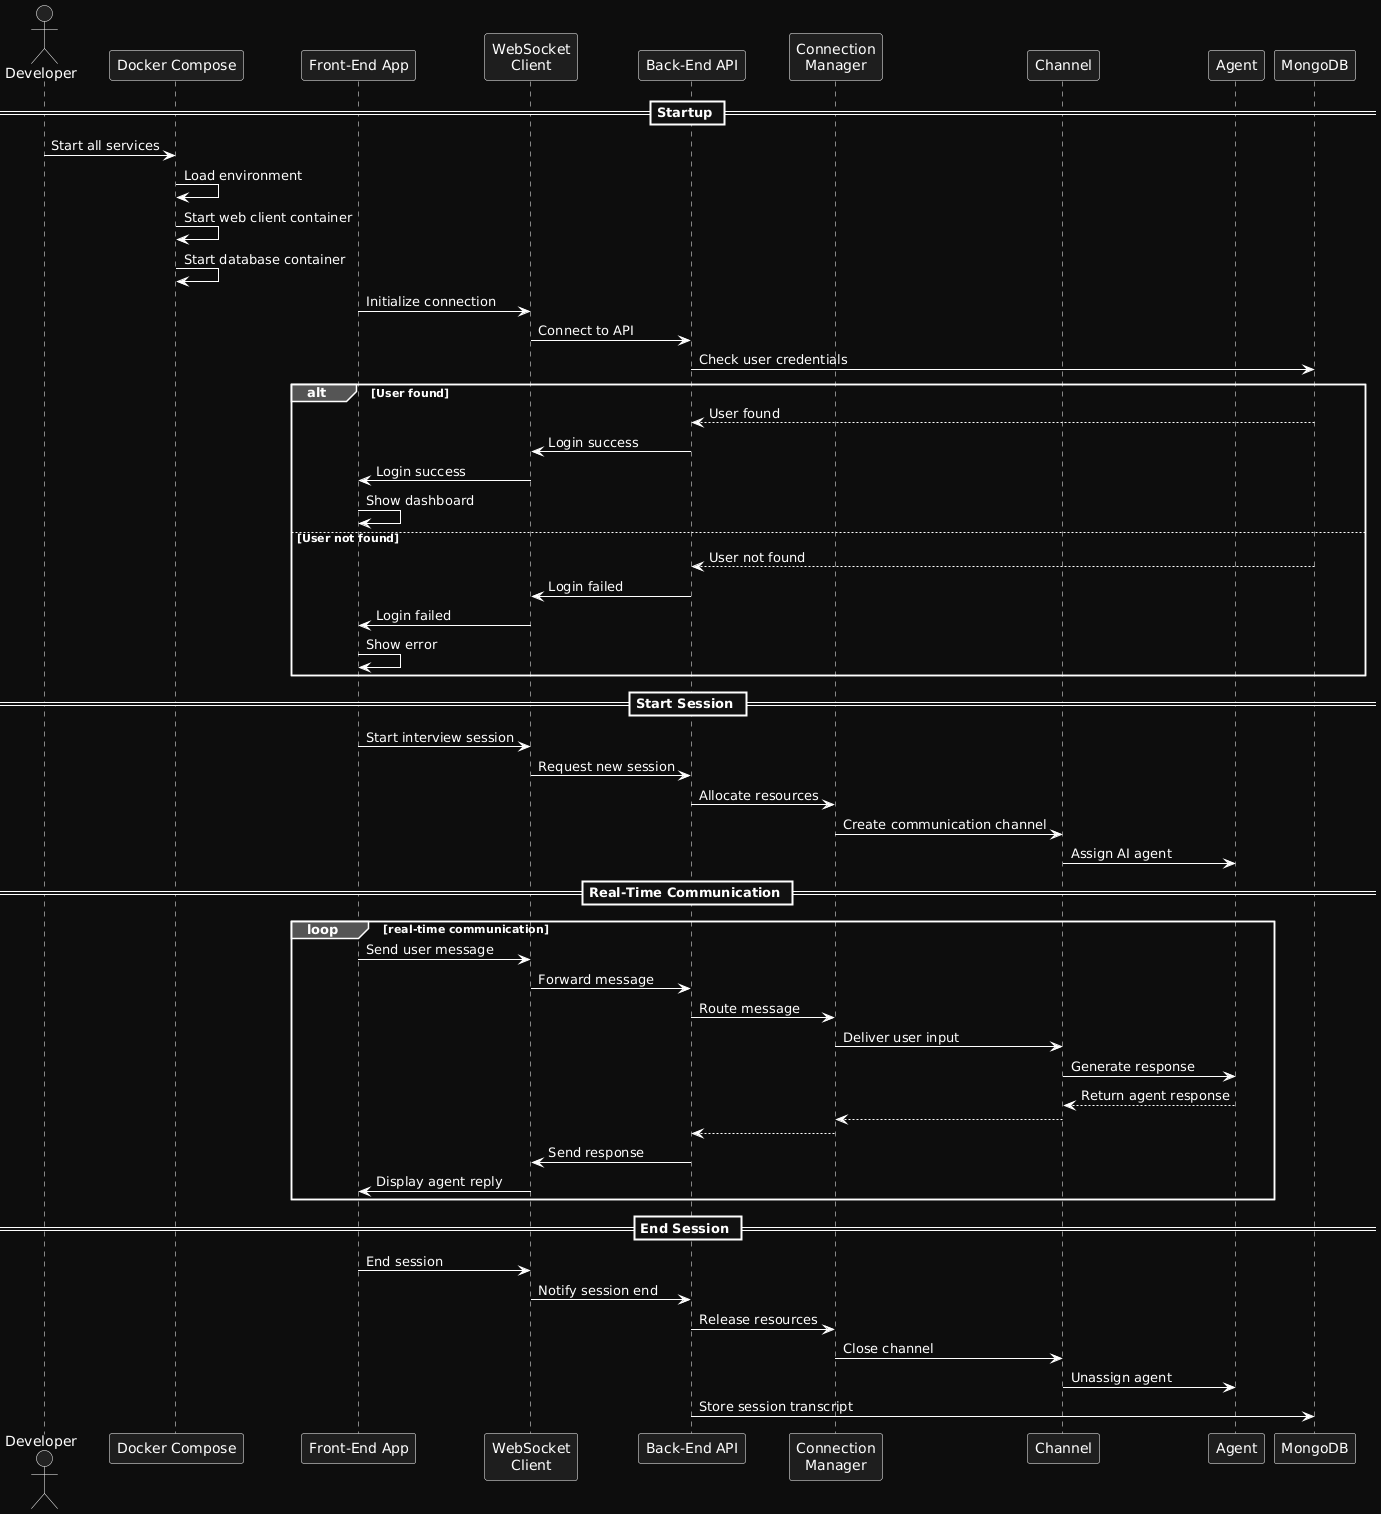

The diagram above was rendered by PlantUML. Its source (embedded in the PNG):
@startuml
skinparam backgroundColor #0D0D0D
skinparam sequence {
    ArrowColor white
    ActorBorderColor white
    LifeLineBorderColor white
    LifeLineBackgroundColor #222
    ParticipantBorderColor white
    ParticipantBackgroundColor #1E1E1E
    BoxBorderColor white
    BoxBackgroundColor #1E1E1E
}

actor Developer
participant "Docker Compose" as DC
participant "Front-End App" as FE
participant "WebSocket\nClient" as WS
participant "Back-End API" as BE
participant "Connection\nManager" as CM
participant "Channel" as CH
participant "Agent" as AG
participant "MongoDB" as DB

== Startup ==
Developer -> DC: Start all services
DC -> DC: Load environment
DC -> DC: Start web client container
DC -> DC: Start database container
FE -> WS: Initialize connection
WS -> BE: Connect to API
BE -> DB: Check user credentials
alt User found
    DB --> BE: User found
    BE -> WS: Login success
    WS -> FE: Login success
    FE -> FE: Show dashboard
else User not found
    DB --> BE: User not found
    BE -> WS: Login failed
    WS -> FE: Login failed
    FE -> FE: Show error
end

== Start Session ==
FE -> WS: Start interview session
WS -> BE: Request new session
BE -> CM: Allocate resources
CM -> CH: Create communication channel
CH -> AG: Assign AI agent

== Real-Time Communication ==
loop real-time communication
    FE -> WS: Send user message
    WS -> BE: Forward message
    BE -> CM: Route message
    CM -> CH: Deliver user input
    CH -> AG: Generate response
    AG --> CH: Return agent response
    CH --> CM: 
    CM --> BE:
    BE -> WS: Send response
    WS -> FE: Display agent reply
end

== End Session ==
FE -> WS: End session
WS -> BE: Notify session end
BE -> CM: Release resources
CM -> CH: Close channel
CH -> AG: Unassign agent
BE -> DB: Store session transcript
@enduml